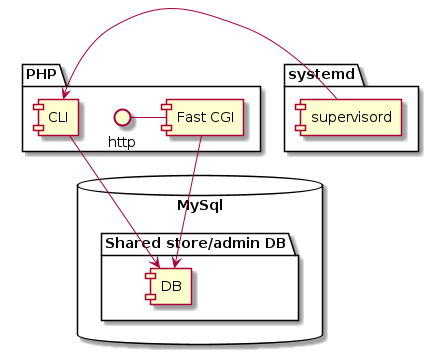

The diagram above was rendered by PlantUML. Its source (embedded in the PNG):
@startuml

package "systemd" {
  [supervisord]
}

package [PHP] {
  http - [Fast CGI]
  [CLI]
}

database "MySql" {
  folder "Shared store/admin DB" {
    [DB]
  }
}

[Fast CGI] --> [DB]
[CLI] --> [DB]
[supervisord] -> [CLI]

@enduml